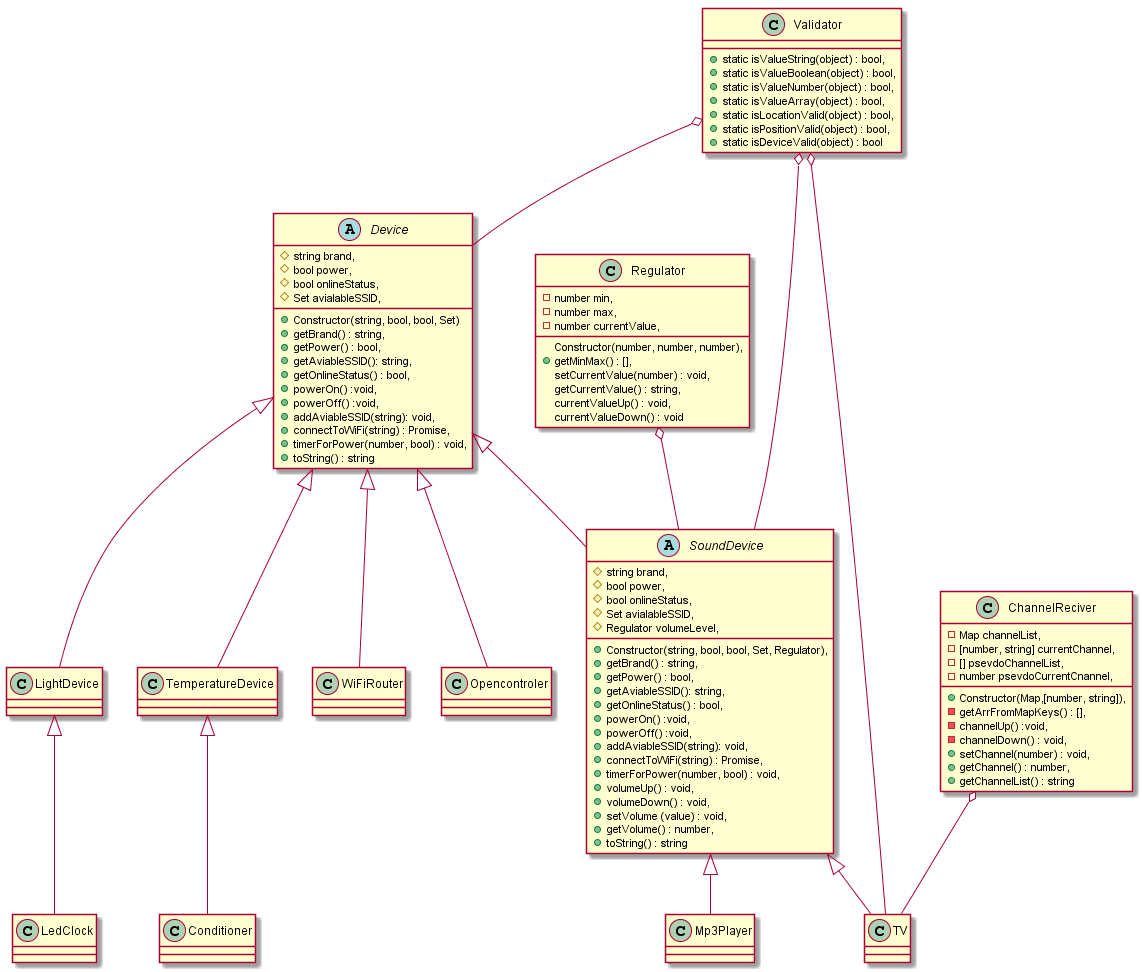

The diagram above was rendered by PlantUML. Its source (embedded in the PNG):
@startuml smartHome

class Validator{
    +static isValueString(object) : bool,
    +static isValueBoolean(object) : bool,
    +static isValueNumber(object) : bool,
    +static isValueArray(object) : bool,
    +static isLocationValid(object) : bool,
    +static isPositionValid(object) : bool,
    +static isDeviceValid(object) : bool
}

class ChannelReciver{
    +Constructor(Map,[number, string]),
    -Map channelList, 
    -[number, string] currentChannel,
    -[] psevdoChannelList,
    -number psevdoCurrentCnannel,
    -getArrFromMapKeys() : [],
    -channelUp() :void,
    -channelDown() : void,
    +setChannel(number) : void, 
    +getChannel() : number,
    +getChannelList() : string
}

class Regulator{
    Constructor(number, number, number),
    -number min,
    -number max,
    -number currentValue,
    +getMinMax() : [],
    setCurrentValue(number) : void,
    getCurrentValue() : string, 
    currentValueUp() : void,
    currentValueDown() : void
}


abstract class Device{
    +Constructor(string, bool, bool, Set)
    #string brand,
    #bool power,
    #bool onlineStatus,
    #Set avialableSSID,
    +getBrand() : string,
    +getPower() : bool,
    +getAviableSSID(): string,
    +getOnlineStatus() : bool,
    +powerOn() :void,
    +powerOff() :void,
    +addAviableSSID(string): void,
    +connectToWiFi(string) : Promise,
    +timerForPower(number, bool) : void,
    +toString() : string
}

abstract class SoundDevice{
    +Constructor(string, bool, bool, Set, Regulator),
    #string brand,
    #bool power,
    #bool onlineStatus,
    #Set avialableSSID,
    #Regulator volumeLevel,
    +getBrand() : string,
    +getPower() : bool,
    +getAviableSSID(): string,
    +getOnlineStatus() : bool,
    +powerOn() :void,
    +powerOff() :void,
    +addAviableSSID(string): void,
    +connectToWiFi(string) : Promise,
    +timerForPower(number, bool) : void,
    +volumeUp() : void,
    +volumeDown() : void,
    +setVolume (value) : void, 
    +getVolume() : number,
    +toString() : string
}


Device <|-- SoundDevice
Device <|-- WiFiRouter
Device <|-- Opencontroler
Device <|-- LightDevice
Device <|-- TemperatureDevice


SoundDevice <|-- TV
SoundDevice <|-- Mp3Player

LightDevice <|-- LedClock
TemperatureDevice <|-- Conditioner

ChannelReciver o-- TV
Regulator o-- SoundDevice
Validator o-- Device
Validator o-- SoundDevice
Validator o-- TV




@enduml